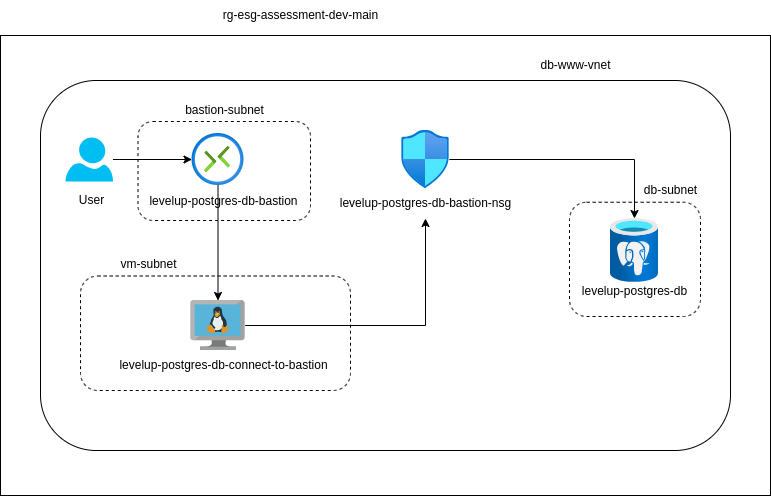

The diagram above was exported from draw.io. Its source (the exported page's mxGraphModel, read from the mxfile embedded in the PNG):
<mxGraphModel dx="1609" dy="844" grid="1" gridSize="10" guides="1" tooltips="1" connect="1" arrows="1" fold="1" page="1" pageScale="1" pageWidth="850" pageHeight="1100" math="0" shadow="0">
  <root>
    <mxCell id="0" />
    <mxCell id="1" parent="0" />
    <mxCell id="x8avAvPzo9_lFbSCm4cW-7" value="" style="rounded=1;whiteSpace=wrap;html=1;fillColor=none;" vertex="1" parent="1">
      <mxGeometry x="90" y="290" width="690" height="370" as="geometry" />
    </mxCell>
    <mxCell id="x8avAvPzo9_lFbSCm4cW-9" value="" style="rounded=0;whiteSpace=wrap;html=1;fillColor=none;" vertex="1" parent="1">
      <mxGeometry x="50" y="245" width="770" height="460" as="geometry" />
    </mxCell>
    <mxCell id="x8avAvPzo9_lFbSCm4cW-24" style="edgeStyle=orthogonalEdgeStyle;rounded=0;orthogonalLoop=1;jettySize=auto;html=1;" edge="1" parent="1" source="x8avAvPzo9_lFbSCm4cW-1" target="x8avAvPzo9_lFbSCm4cW-11">
      <mxGeometry relative="1" as="geometry" />
    </mxCell>
    <mxCell id="x8avAvPzo9_lFbSCm4cW-1" value="" style="image;sketch=0;aspect=fixed;html=1;points=[];align=center;fontSize=12;image=img/lib/mscae/VM_Linux.svg;" vertex="1" parent="1">
      <mxGeometry x="240.32999999999998" y="510" width="54.35" height="50" as="geometry" />
    </mxCell>
    <mxCell id="x8avAvPzo9_lFbSCm4cW-2" value="" style="image;aspect=fixed;html=1;points=[];align=center;fontSize=12;image=img/lib/azure2/databases/Azure_Database_PostgreSQL_Server.svg;" vertex="1" parent="1">
      <mxGeometry x="660" y="428" width="48" height="64" as="geometry" />
    </mxCell>
    <mxCell id="x8avAvPzo9_lFbSCm4cW-25" style="edgeStyle=orthogonalEdgeStyle;rounded=0;orthogonalLoop=1;jettySize=auto;html=1;" edge="1" parent="1" source="x8avAvPzo9_lFbSCm4cW-3" target="x8avAvPzo9_lFbSCm4cW-2">
      <mxGeometry relative="1" as="geometry" />
    </mxCell>
    <mxCell id="x8avAvPzo9_lFbSCm4cW-3" value="" style="image;aspect=fixed;html=1;points=[];align=center;fontSize=12;image=img/lib/azure2/networking/Network_Security_Groups.svg;" vertex="1" parent="1">
      <mxGeometry x="451.12" y="340" width="47.76" height="58" as="geometry" />
    </mxCell>
    <mxCell id="x8avAvPzo9_lFbSCm4cW-22" style="edgeStyle=orthogonalEdgeStyle;rounded=0;orthogonalLoop=1;jettySize=auto;html=1;" edge="1" parent="1" source="x8avAvPzo9_lFbSCm4cW-4" target="x8avAvPzo9_lFbSCm4cW-1">
      <mxGeometry relative="1" as="geometry" />
    </mxCell>
    <mxCell id="x8avAvPzo9_lFbSCm4cW-4" value="" style="image;aspect=fixed;html=1;points=[];align=center;fontSize=12;image=img/lib/azure2/networking/Connections.svg;" vertex="1" parent="1">
      <mxGeometry x="241.5" y="343" width="52" height="52" as="geometry" />
    </mxCell>
    <mxCell id="x8avAvPzo9_lFbSCm4cW-20" style="edgeStyle=orthogonalEdgeStyle;rounded=0;orthogonalLoop=1;jettySize=auto;html=1;" edge="1" parent="1" source="x8avAvPzo9_lFbSCm4cW-8" target="x8avAvPzo9_lFbSCm4cW-4">
      <mxGeometry relative="1" as="geometry" />
    </mxCell>
    <mxCell id="x8avAvPzo9_lFbSCm4cW-8" value="" style="verticalLabelPosition=bottom;html=1;verticalAlign=top;align=center;strokeColor=none;fillColor=#00BEF2;shape=mxgraph.azure.user;" vertex="1" parent="1">
      <mxGeometry x="115" y="347" width="47.5" height="44" as="geometry" />
    </mxCell>
    <mxCell id="x8avAvPzo9_lFbSCm4cW-10" value="rg-esg-assessment-dev-main" style="text;html=1;align=center;verticalAlign=middle;resizable=0;points=[];autosize=1;strokeColor=none;fillColor=none;" vertex="1" parent="1">
      <mxGeometry x="260" y="210" width="180" height="30" as="geometry" />
    </mxCell>
    <mxCell id="x8avAvPzo9_lFbSCm4cW-11" value="levelup-postgres-db-bastion-nsg" style="text;html=1;align=center;verticalAlign=middle;resizable=0;points=[];autosize=1;strokeColor=none;fillColor=none;" vertex="1" parent="1">
      <mxGeometry x="380.00000000000006" y="398" width="190" height="30" as="geometry" />
    </mxCell>
    <mxCell id="x8avAvPzo9_lFbSCm4cW-12" value="User" style="text;html=1;align=center;verticalAlign=middle;resizable=0;points=[];autosize=1;strokeColor=none;fillColor=none;" vertex="1" parent="1">
      <mxGeometry x="116" y="395" width="50" height="30" as="geometry" />
    </mxCell>
    <mxCell id="x8avAvPzo9_lFbSCm4cW-13" value="levelup-postgres-db-bastion" style="text;html=1;align=center;verticalAlign=middle;resizable=0;points=[];autosize=1;strokeColor=none;fillColor=none;" vertex="1" parent="1">
      <mxGeometry x="187.5" y="396" width="170" height="30" as="geometry" />
    </mxCell>
    <mxCell id="x8avAvPzo9_lFbSCm4cW-14" value="levelup-postgres-db-connect-to-bastion" style="text;html=1;align=center;verticalAlign=middle;resizable=0;points=[];autosize=1;strokeColor=none;fillColor=none;" vertex="1" parent="1">
      <mxGeometry x="157.5" y="560" width="230" height="30" as="geometry" />
    </mxCell>
    <mxCell id="x8avAvPzo9_lFbSCm4cW-15" value="db-www-vnet" style="text;html=1;align=center;verticalAlign=middle;resizable=0;points=[];autosize=1;strokeColor=none;fillColor=none;" vertex="1" parent="1">
      <mxGeometry x="580" y="260" width="90" height="30" as="geometry" />
    </mxCell>
    <mxCell id="x8avAvPzo9_lFbSCm4cW-16" value="levelup-postgres-db" style="text;html=1;align=center;verticalAlign=middle;resizable=0;points=[];autosize=1;strokeColor=none;fillColor=none;" vertex="1" parent="1">
      <mxGeometry x="619" y="485.5" width="130" height="30" as="geometry" />
    </mxCell>
    <mxCell id="x8avAvPzo9_lFbSCm4cW-26" value="" style="rounded=1;whiteSpace=wrap;html=1;fillColor=none;dashed=1;" vertex="1" parent="1">
      <mxGeometry x="187.5" y="331" width="172.5" height="99" as="geometry" />
    </mxCell>
    <mxCell id="x8avAvPzo9_lFbSCm4cW-27" value="" style="rounded=1;whiteSpace=wrap;html=1;fillColor=none;dashed=1;" vertex="1" parent="1">
      <mxGeometry x="130" y="485.5" width="270" height="114.5" as="geometry" />
    </mxCell>
    <mxCell id="x8avAvPzo9_lFbSCm4cW-28" value="" style="rounded=1;whiteSpace=wrap;html=1;fillColor=none;dashed=1;" vertex="1" parent="1">
      <mxGeometry x="619" y="411.75" width="131" height="114.25" as="geometry" />
    </mxCell>
    <mxCell id="x8avAvPzo9_lFbSCm4cW-29" value="db-subnet" style="text;html=1;align=center;verticalAlign=middle;resizable=0;points=[];autosize=1;strokeColor=none;fillColor=none;" vertex="1" parent="1">
      <mxGeometry x="680" y="384.75" width="80" height="30" as="geometry" />
    </mxCell>
    <mxCell id="x8avAvPzo9_lFbSCm4cW-30" value="bastion-subnet" style="text;html=1;align=center;verticalAlign=middle;resizable=0;points=[];autosize=1;strokeColor=none;fillColor=none;" vertex="1" parent="1">
      <mxGeometry x="223.75" y="305" width="100" height="30" as="geometry" />
    </mxCell>
    <mxCell id="x8avAvPzo9_lFbSCm4cW-31" value="vm-subnet" style="text;html=1;align=center;verticalAlign=middle;resizable=0;points=[];autosize=1;strokeColor=none;fillColor=none;" vertex="1" parent="1">
      <mxGeometry x="157.5" y="458.88" width="80" height="30" as="geometry" />
    </mxCell>
  </root>
</mxGraphModel>